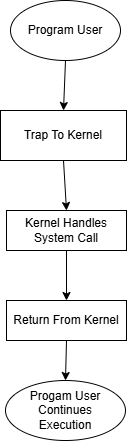

The diagram above was exported from draw.io. Its source (the exported page's mxGraphModel, read from the mxfile embedded in the PNG):
<mxGraphModel dx="872" dy="467" grid="1" gridSize="10" guides="1" tooltips="1" connect="1" arrows="1" fold="1" page="1" pageScale="1" pageWidth="827" pageHeight="1169" math="0" shadow="0">
  <root>
    <mxCell id="0" />
    <mxCell id="1" parent="0" />
    <mxCell id="VgMMMkdg5Gd_w9yx8GOJ-1" value="Program User" style="ellipse;whiteSpace=wrap;html=1;" vertex="1" parent="1">
      <mxGeometry x="304" y="10" width="110" height="60" as="geometry" />
    </mxCell>
    <mxCell id="VgMMMkdg5Gd_w9yx8GOJ-3" value="Trap To Kernel" style="rounded=0;whiteSpace=wrap;html=1;" vertex="1" parent="1">
      <mxGeometry x="294" y="120" width="126" height="50" as="geometry" />
    </mxCell>
    <mxCell id="VgMMMkdg5Gd_w9yx8GOJ-4" value="" style="endArrow=classic;html=1;rounded=0;exitX=0.5;exitY=1;exitDx=0;exitDy=0;entryX=0.5;entryY=0;entryDx=0;entryDy=0;" edge="1" parent="1" source="VgMMMkdg5Gd_w9yx8GOJ-1" target="VgMMMkdg5Gd_w9yx8GOJ-3">
      <mxGeometry width="50" height="50" relative="1" as="geometry">
        <mxPoint x="390" y="270" as="sourcePoint" />
        <mxPoint x="440" y="220" as="targetPoint" />
      </mxGeometry>
    </mxCell>
    <mxCell id="VgMMMkdg5Gd_w9yx8GOJ-5" value="Kernel Handles&lt;div&gt;System Call&lt;/div&gt;" style="rounded=0;whiteSpace=wrap;html=1;" vertex="1" parent="1">
      <mxGeometry x="300" y="220" width="120" height="40" as="geometry" />
    </mxCell>
    <mxCell id="VgMMMkdg5Gd_w9yx8GOJ-6" value="" style="endArrow=classic;html=1;rounded=0;exitX=0.5;exitY=1;exitDx=0;exitDy=0;entryX=0.5;entryY=0;entryDx=0;entryDy=0;" edge="1" parent="1" source="VgMMMkdg5Gd_w9yx8GOJ-3" target="VgMMMkdg5Gd_w9yx8GOJ-5">
      <mxGeometry width="50" height="50" relative="1" as="geometry">
        <mxPoint x="390" y="270" as="sourcePoint" />
        <mxPoint x="357" y="210" as="targetPoint" />
      </mxGeometry>
    </mxCell>
    <mxCell id="VgMMMkdg5Gd_w9yx8GOJ-7" value="Return From Kernel" style="rounded=0;whiteSpace=wrap;html=1;" vertex="1" parent="1">
      <mxGeometry x="300" y="310" width="120" height="40" as="geometry" />
    </mxCell>
    <mxCell id="VgMMMkdg5Gd_w9yx8GOJ-9" value="" style="endArrow=classic;html=1;rounded=0;exitX=0.5;exitY=1;exitDx=0;exitDy=0;entryX=0.5;entryY=0;entryDx=0;entryDy=0;" edge="1" parent="1" source="VgMMMkdg5Gd_w9yx8GOJ-5" target="VgMMMkdg5Gd_w9yx8GOJ-7">
      <mxGeometry width="50" height="50" relative="1" as="geometry">
        <mxPoint x="270" y="270" as="sourcePoint" />
        <mxPoint x="320" y="220" as="targetPoint" />
      </mxGeometry>
    </mxCell>
    <mxCell id="VgMMMkdg5Gd_w9yx8GOJ-10" value="Progam User&lt;div&gt;Continues&lt;/div&gt;&lt;div&gt;Execution&lt;/div&gt;" style="ellipse;whiteSpace=wrap;html=1;" vertex="1" parent="1">
      <mxGeometry x="299" y="390" width="120" height="60" as="geometry" />
    </mxCell>
    <mxCell id="VgMMMkdg5Gd_w9yx8GOJ-11" value="" style="endArrow=classic;html=1;rounded=0;exitX=0.5;exitY=1;exitDx=0;exitDy=0;entryX=0.5;entryY=0;entryDx=0;entryDy=0;" edge="1" parent="1" source="VgMMMkdg5Gd_w9yx8GOJ-7" target="VgMMMkdg5Gd_w9yx8GOJ-10">
      <mxGeometry width="50" height="50" relative="1" as="geometry">
        <mxPoint x="270" y="250" as="sourcePoint" />
        <mxPoint x="320" y="200" as="targetPoint" />
      </mxGeometry>
    </mxCell>
  </root>
</mxGraphModel>